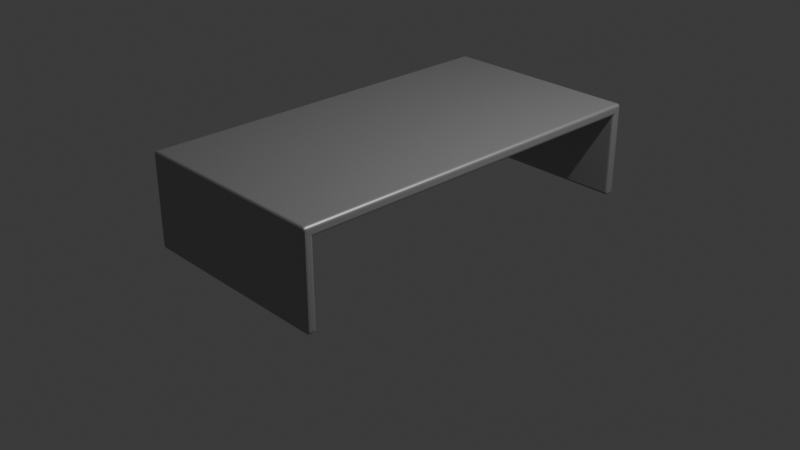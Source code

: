 # Source: Table.blend  (saved by Blender 4.4.30; exported with 4.5.12 LTS)
import bpy
from mathutils import Matrix  # noqa: F401  (used for matrix-valued properties, if any)

bpy.ops.wm.read_factory_settings(use_empty=True)
scene = bpy.context.scene
scene.name = 'Scene'

# ---- collections
col_collection = bpy.data.collections.new('Collection'); scene.collection.children.link(col_collection)

# ---- materials (node trees are filled in below, after node groups)
mat_material = bpy.data.materials.new('Material')
mat_material.alpha_threshold = 0.0
mat_material.roughness = 0.5
mat_material.line_color = (0.0, 0.0, 0.0, 1.0)

# ---- material node trees
mat_material.use_nodes = True; mat_material.node_tree.nodes.clear()
_N = mat_material.node_tree.nodes; _L = mat_material.node_tree.links
n0 = _N.new('ShaderNodeOutputMaterial'); n0.name = 'Material Output'; n0.location = (300, 300)
n1 = _N.new('ShaderNodeBsdfPrincipled'); n1.name = 'Principled BSDF'; n1.location = (10, 300)
n1.inputs[0].default_value = (0.4, 0.4, 0.4, 1.0)
n1.inputs[1].default_value = 0.5
n1.inputs[3].default_value = 1.45
_L.new(n1.outputs[0], n0.inputs[0])
n0.is_active_output = True

# ---- world
world_world = bpy.data.worlds.new('World'); scene.world = world_world
world_world.use_nodes = True; world_world.node_tree.nodes.clear()
_N = world_world.node_tree.nodes; _L = world_world.node_tree.links
n0 = _N.new('ShaderNodeOutputWorld'); n0.name = 'World Output'; n0.location = (300, 300)
n1 = _N.new('ShaderNodeBackground'); n1.name = 'Background'; n1.location = (10, 300)
n1.inputs[0].default_value = (0.05088, 0.05088, 0.05088, 1.0)
_L.new(n1.outputs[0], n0.inputs[0])
n0.is_active_output = True
world_world.color = (0.05088, 0.05088, 0.05088)
world_world.sun_shadow_jitter_overblur = 0.0

# ---- cameras
cam_camera = bpy.data.cameras.new('Camera')
cam_camera.clip_end = 100.0
cam_camera.ortho_scale = 7.314

# ---- lights
light_light = bpy.data.lights.new('Light', 'POINT')
light_light.energy = 1000.0
light_light.shadow_soft_size = 0.1

# ---- meshes
me_cube = bpy.data.meshes.new('Cube')
me_cube.from_pydata([(1.1, 1.98, 1.005), (1.1, 1.98, 0.895), (1.1, -1.98, 1.005), (1.1, -1.98, 0.895), (-1.1, 1.98, 1.005), (-1.1, 1.98, 0.895), (-1.1, -1.98, 1.005), (-1.1, -1.98, 0.895), (-1.1, -2.08, 0.895), (-1.1, -2.08, 1.005), (1.1, -2.08, 1.005), (1.1, -2.08, 0.895), (-1.1, -1.98, -0.005), (1.1, -1.98, -0.005), (-1.1, -2.08, -0.005), (1.1, -2.08, -0.005), (1.1, 2.08, 0.895), (-1.1, 2.08, 0.895), (1.1, 2.08, 1.005), (-1.1, 2.08, 1.005), (1.1, 1.98, -0.005), (-1.1, 1.98, -0.005), (1.1, 2.08, -0.005), (-1.1, 2.08, -0.005)], [], [(0, 4, 6, 2), (6, 7, 8, 9), (7, 6, 4, 5), (5, 1, 3, 7), (1, 0, 2, 3), (5, 4, 19, 17), (11, 10, 9, 8), (8, 7, 12, 14), (2, 6, 9, 10), (3, 2, 10, 11), (12, 13, 15, 14), (7, 3, 13, 12), (11, 8, 14, 15), (3, 11, 15, 13), (17, 19, 18, 16), (1, 5, 21, 20), (4, 0, 18, 19), (0, 1, 16, 18), (20, 21, 23, 22), (16, 1, 20, 22), (17, 16, 22, 23), (5, 17, 23, 21)])
_uv = me_cube.uv_layers.new(name='UVMap')
_uv.uv.foreach_set('vector', [0.625, 0.5, 0.875, 0.5, 0.875, 0.75, 0.625, 0.75, 0.625, 0.0, 0.375, 0.0, 0.375, 0.0, 0.625, 0.0, 0.375, 0.0, 0.625, 0.0, 0.625, 0.25, 0.375, 0.25, 0.125, 0.5, 0.375, 0.5, 0.375, 0.75, 0.125, 0.75, 0.375, 0.5, 0.625, 0.5, 0.625, 0.75, 0.375, 0.75, 0.375, 0.25, 0.625, 0.25, 0.625, 0.25, 0.375, 0.25, 0.375, 0.75, 0.625, 0.75, 0.625, 1.0, 0.375, 1.0, 0.375, 0.0, 0.375, 0.0, 0.375, 0.0, 0.375, 0.0, 0.625, 0.75, 0.875, 0.75, 0.875, 0.75, 0.625, 0.75, 0.375, 0.75, 0.625, 0.75, 0.625, 0.75, 0.375, 0.75, 0.125, 0.75, 0.375, 0.75, 0.375, 0.75, 0.125, 0.75, 0.125, 0.75, 0.375, 0.75, 0.375, 0.75, 0.125, 0.75, 0.375, 0.75, 0.375, 1.0, 0.375, 1.0, 0.375, 0.75, 0.375, 0.75, 0.375, 0.75, 0.375, 0.75, 0.375, 0.75, 0.375, 0.25, 0.625, 0.25, 0.625, 0.5, 0.375, 0.5, 0.375, 0.5, 0.125, 0.5, 0.125, 0.5, 0.375, 0.5, 0.875, 0.5, 0.625, 0.5, 0.625, 0.5, 0.875, 0.5, 0.625, 0.5, 0.375, 0.5, 0.375, 0.5, 0.625, 0.5, 0.375, 0.5, 0.125, 0.5, 0.125, 0.5, 0.375, 0.5, 0.375, 0.5, 0.375, 0.5, 0.375, 0.5, 0.375, 0.5, 0.375, 0.25, 0.375, 0.5, 0.375, 0.5, 0.375, 0.25, 0.375, 0.25, 0.375, 0.25, 0.375, 0.25, 0.375, 0.25])
me_cube.materials.append(mat_material)
me_cube.use_mirror_vertex_groups = False
me_cube.update()

# ---- objects
ob_cube = bpy.data.objects.new('Cube', me_cube)
ob_light = bpy.data.objects.new('Light', light_light)
ob_camera = bpy.data.objects.new('Camera', cam_camera)

# ---- transforms, parenting, visibility, modifiers, constraints
ob_cube.location = (0.0, 0.0, 0.0)
ob_cube.lock_rotations_4d = False
ob_cube.empty_display_type = 'ARROWS'
ob_cube.lineart.crease_threshold = 0.0
_m = ob_cube.modifiers.new('Bevel', 'BEVEL')
_m.width = 0.03
_m.width_pct = 0.03
_m.segments = 3
ob_light.location = (4.076, 1.005, 5.904)
ob_light.rotation_euler = (0.6503, 0.05522, 1.866)
ob_light.lock_rotations_4d = False
ob_light.empty_display_type = 'ARROWS'
ob_light.color = (0.0, 0.0, 0.0, 0.0)
ob_light.lineart.crease_threshold = 0.0
ob_camera.location = (7.359, -6.926, 4.958)
ob_camera.rotation_euler = (1.109, 0.0, 0.8149)
ob_camera.lock_rotations_4d = False
ob_camera.empty_display_type = 'ARROWS'
ob_camera.color = (0.0, 0.0, 0.0, 0.0)
ob_camera.display_type = 'WIRE'
ob_camera.lineart.crease_threshold = 0.0

# ---- collection membership
col_collection.objects.link(ob_cube)
col_collection.objects.link(ob_light)
col_collection.objects.link(ob_camera)

# ---- scene / render settings (as saved in the file)
scene.camera = ob_camera
scene.frame_start = 1; scene.frame_end = 250; scene.frame_set(1)
scene.render.engine = 'BLENDER_EEVEE_NEXT'
bpy.context.view_layer.update()
